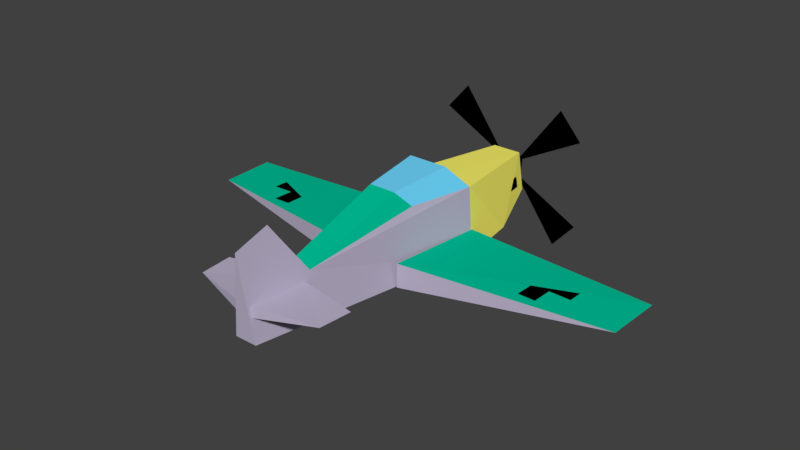 # Source: bf109.blend  (saved by Blender 2.92.15; exported with 4.5.12 LTS)
import bpy
from mathutils import Matrix  # noqa: F401  (used for matrix-valued properties, if any)

bpy.ops.wm.read_factory_settings(use_empty=True)
scene = bpy.context.scene
scene.name = 'Scene'

# ---- collections
col_lod0 = bpy.data.collections.new('lod0'); scene.collection.children.link(col_lod0)

# ---- images (referenced by path relative to the original .blend; pixels are not part of the script)
import os
ASSET_DIR = os.environ.get("B2B_ASSET_DIR", "")  # directory of the original .blend (textures are referenced by path, not embedded)
HERE = os.path.dirname(os.path.abspath(__file__))  # packed textures are extracted next to this script under _unpacked/

def load_image(name, relpath, width, height, colorspace="sRGB"):
    """Load a texture the original file referenced (path relative to the .blend, or extracted next to this script)."""
    p = next((c for c in (os.path.join(HERE, relpath), os.path.join(ASSET_DIR, relpath)) if relpath and os.path.exists(c)), "")
    if p:
        img = bpy.data.images.load(p, check_existing=True)
        img.name = name
    else:  # same state as the original file: an image datablock whose file is absent (Cycles renders it pink)
        img = bpy.data.images.new(name, width, height)
        img.source = "FILE"
        img.filepath = "//" + (relpath or name)
    img.colorspace_settings.name = colorspace
    return img
img_picoplane_png = load_image('picoplane.png', 'picoplane.png', 1024, 1024, 'sRGB')

# ---- materials (node trees are filled in below, after node groups)
mat_propeller = bpy.data.materials.new('propeller')
mat_propeller.alpha_threshold = 0.0
mat_propeller.use_transparent_shadow = False
mat_propeller.diffuse_color = (0.0, 0.0, 0.0, 1.0)
mat_propeller.roughness = 0.5
mat_propeller.line_color = (0.0, 0.0, 0.0, 1.0)
mat_cone = bpy.data.materials.new('cone')
mat_cone.use_backface_culling = True
mat_cone.use_transparent_shadow = False
mat_cone.diffuse_color = (0.0, 0.0, 0.0, 1.0)
mat_canopy = bpy.data.materials.new('canopy')
mat_canopy.use_backface_culling = True
mat_canopy.use_transparent_shadow = False
mat_canopy.diffuse_color = (0.1608, 0.6784, 1.0, 1.0)
mat_body = bpy.data.materials.new('body')
mat_body.use_backface_culling = True
mat_body.use_transparent_shadow = False
mat_body.diffuse_color = (0.5137, 0.4627, 0.6118, 1.0)
mat_texture = bpy.data.materials.new('texture')
mat_texture.use_transparent_shadow = False
mat_engine = bpy.data.materials.new('engine')
mat_engine.use_backface_culling = True
mat_engine.use_transparent_shadow = False
mat_engine.diffuse_color = (1.0, 0.9255, 0.1529, 1.0)
mat_body_back = bpy.data.materials.new('body_back')
mat_body_back.use_backface_culling = True
mat_body_back.use_transparent_shadow = False
mat_body_back.diffuse_color = (0.3725, 0.3412, 0.3098, 1.0)
mat_canopy_noborders = bpy.data.materials.new('canopy_noborders')
mat_canopy_noborders.use_transparent_shadow = False
mat_canopy_noborders.diffuse_color = (0.162, 0.6795, 1.0, 1.0)
mat_markings = bpy.data.materials.new('markings')
mat_markings.use_transparent_shadow = False
mat_markings.diffuse_color = (0.0, 0.0, 0.0, 1.0)
mat_body_top = bpy.data.materials.new('body_top')
mat_body_top.use_transparent_shadow = False
mat_body_top.diffuse_color = (0.0, 0.5294, 0.3176, 1.0)

# ---- material node trees
mat_texture.use_nodes = True; mat_texture.node_tree.nodes.clear()
_N = mat_texture.node_tree.nodes; _L = mat_texture.node_tree.links
n0 = _N.new('ShaderNodeBsdfPrincipled'); n0.name = 'Principled BSDF'; n0.location = (-7, 373)
n0.distribution = 'GGX'
n0.subsurface_method = 'BURLEY'
n0.inputs[3].default_value = 1.45
n0.inputs[27].default_value = (0.0, 0.0, 0.0, 1.0)
n0.inputs[28].default_value = 1.0
n1 = _N.new('ShaderNodeOutputMaterial'); n1.name = 'Material Output'; n1.location = (337, 380)
n2 = _N.new('ShaderNodeTexImage'); n2.name = 'Image Texture'; n2.location = (-449, 389)
n2.image = img_picoplane_png
n2.interpolation = 'Closest'
_L.new(n0.outputs[0], n1.inputs[0])
_L.new(n2.outputs[0], n0.inputs[0])
n1.is_active_output = True

# ---- world
world_world = bpy.data.worlds.new('World'); scene.world = world_world
world_world.color = (0.05088, 0.05088, 0.05088)
world_world.use_sun_shadow = False
world_world.sun_shadow_jitter_overblur = 0.0
world_world.cycles.sampling_method = 'MANUAL'

# ---- meshes
me_cube = bpy.data.meshes.new('Cube')
me_cube.from_pydata([(-0.7489, 1.0, 1.042), (-0.461, 3.513, -0.002698), (-0.3172, -1.003, 1.511), (-0.4687, 0.487, 1.612), (-0.7804, 2.317, -0.4422), (-0.346, 3.479, 0.9084), (-0.2628, -3.44, 0.7458), (-0.2628, -4.935, -0.2221), (-0.8533, 1.0, -0.5842), (-0.8146, 1.041, 0.02135), (-0.6561, -1.322, -0.4486), (-0.6561, -1.322, 0.1159), (-5.344, 0.8053, -0.04297), (-5.296, -0.5245, -0.04297), (-0.2348, -3.564, 0.5392), (-1.631, -3.792, 0.5111), (-1.565, -4.553, 0.5111), (-0.2468, -3.587, 0.2745), (-0.123, -4.916, 0.5805), (-0.1501, -4.916, 0.3338), (-0.3775, 3.549, 0.4536), (-1.297, 3.638, -1.251), (-0.1783, 3.638, 0.2877), (-1.855, 3.638, -0.6124), (-1.289, 3.638, 2.133), (-0.1699, 3.638, 0.594), (-1.846, 3.638, 1.494), (0.7489, 1.0, 1.042), (0.461, 3.513, -0.002698), (0.8533, 1.0, -0.5842), (3.887e-07, 1.193, 1.042), (0.3172, -1.003, 1.511), (0.4687, 0.487, 1.612), (0.7804, 2.317, -0.4422), (0.346, 3.479, 0.9084), (0.2628, -3.44, 0.7458), (0.2628, -4.935, -0.2221), (-1.377e-06, -4.226, 1.937), (-1.642e-06, -5.039, 1.687), (0.8146, 1.041, 0.02135), (0.6561, -1.322, -0.4486), (0.6561, -1.322, 0.1159), (5.344, 0.8053, -0.04297), (5.296, -0.5245, -0.04297), (0.2348, -3.564, 0.5392), (1.631, -3.792, 0.5111), (1.565, -4.553, 0.5111), (0.2468, -3.587, 0.2745), (0.123, -4.916, 0.5805), (0.1501, -4.916, 0.3338), (1.358e-06, 4.168, 0.4536), (1.157e-06, 3.549, 0.8871), (1.157e-06, 3.549, 0.02006), (0.3776, 3.549, 0.4536), (1.297, 3.638, -1.251), (0.1783, 3.638, 0.2877), (1.855, 3.638, -0.6124), (1.289, 3.638, 2.133), (0.1699, 3.638, 0.594), (1.846, 3.638, 1.494), (-0.5069, -0.6555, 1.125), (0.5069, -0.6555, 1.125), (-2.673, 0.2703, 0.02118), (-4.073, 0.2698, -0.001511), (-2.673, -0.1294, 0.03673), (-4.073, -0.1299, 0.01404), (-3.173, -0.6292, 0.04807), (-3.173, 0.7697, -0.006365), (-3.573, -0.6293, 0.04159), (-3.573, 0.7696, -0.01285), (2.673, 0.2703, 0.02118), (4.073, 0.2698, -0.001511), (2.673, -0.1294, 0.03673), (4.073, -0.1299, 0.01404), (3.173, -0.6292, 0.04807), (3.173, 0.7697, -0.006365), (3.573, -0.6293, 0.04159), (3.573, 0.7696, -0.01285), (-0.4759, 3.208, 0.4286), (-0.5189, 3.209, 0.1803), (-0.7045, 1.842, 0.464), (-0.7475, 1.843, 0.2156), (0.4759, 3.208, 0.4286), (0.5189, 3.209, 0.1803), (0.7045, 1.842, 0.464), (0.7475, 1.843, 0.2156)], [], [(8, 0, 4), (34, 5, 30), (30, 5, 0), (6, 38, 37), (6, 35, 31, 2), (46, 45, 44, 48), (11, 13, 10), (12, 9, 8), (35, 6, 37), (18, 16, 19), (15, 14, 17), (47, 45, 46, 49), (16, 15, 17, 19), (20, 50, 52), (51, 50, 20), (22, 21, 23), (25, 26, 24), (12, 13, 11, 9), (3, 2, 31, 32), (0, 60, 2, 3), (28, 1, 5, 34), (8, 7, 6), (6, 7, 38), (29, 33, 27), (5, 1, 4, 0), (30, 27, 34), (7, 36, 38), (35, 37, 38), (41, 40, 43), (42, 29, 39), (13, 12, 8, 10), (48, 49, 46), (45, 47, 44), (7, 8, 29, 36), (14, 15, 16, 18), (53, 52, 50), (51, 53, 50), (55, 56, 54), (58, 57, 59), (41, 43, 42, 39), (32, 31, 61, 27), (43, 40, 29, 42), (29, 35, 36), (35, 38, 36), (4, 33, 29, 8), (1, 28, 33, 4), (33, 28, 34, 27), (0, 8, 6, 60), (6, 2, 60), (27, 61, 35, 29), (35, 61, 31), (27, 30, 32), (32, 30, 3), (0, 3, 30), (62, 63, 65, 64), (66, 67, 69, 68), (70, 72, 73, 71), (74, 76, 77, 75), (78, 79, 81, 80), (82, 84, 85, 83)])
me_cube.polygons.foreach_set('material_index', [5, 5, 5, 3, 9, 3, 3, 3, 3, 3, 3, 3, 3, 1, 1, 0, 0, 9, 2, 2, 6, 3, 3, 5, 5, 5, 3, 3, 3, 3, 3, 3, 3, 3, 3, 1, 1, 0, 0, 9, 2, 3, 3, 3, 3, 3, 5, 3, 9, 3, 9, 7, 7, 7, 8, 8, 8, 8, 8, 8])
_uv = me_cube.uv_layers.new(name='UVMap')
_uv.uv.foreach_set('vector', [0.1875, 0.8594, 0.1875, 0.9766, 0.09375, 0.8594, 0.007812, 1.0, 0.007812, 0.9766, 0.1797, 0.9922, 0.1797, 1.0, 0.0, 0.9688, 0.1797, 0.9688, 0.2812, 0.75, 0.375, 0.8594, 0.3203, 0.8594, 0.5, 0.9844, 0.5, 1.0, 0.3438, 1.0, 0.3438, 0.9844, 0.9448, 0.8443, 0.9137, 1.0, 0.8169, 0.7278, 0.9478, 0.5, 0.2309, 0.1301, 0.5485, 0.1667, 0.2322, 0.2265, 0.0, 0.7969, 0.125, 0.7656, 0.125, 0.7969, 0.2812, 0.75, 0.3359, 0.75, 0.3125, 0.8594, 0.9478, 0.5, 0.9448, 0.1557, 0.9508, 0.3466, 0.9137, 0.0, 0.8169, 0.2722, 0.9508, 0.2303, 0.9508, 0.7697, 0.9137, 1.0, 0.9448, 0.8443, 0.9508, 0.6534, 0.9448, 0.1557, 0.9137, 0.0, 0.9508, 0.2303, 0.9508, 0.3466, 0.1094, 0.7656, 0.09375, 0.7812, 0.08594, 0.7656, 0.1094, 0.7891, 0.09375, 0.7812, 0.1094, 0.7656, 0.125, 0.75, 0.1328, 0.8047, 0.1172, 0.8047, 0.125, 0.75, 0.1328, 0.8047, 0.1172, 0.8047, 0.125, 0.8594, 0.125, 0.7891, 0.375, 0.75, 0.375, 0.8594, 0.0, 0.0, 0.0, 0.0, 0.0, 0.0, 0.0, 0.0, 0.0, 0.0, 0.0, 0.0, 0.0, 0.0, 0.0, 0.0, 0.07031, 0.8047, 0.07031, 0.75, 0.125, 0.75, 0.125, 0.8047, 0.1484, 0.8594, 0.5, 0.8594, 0.5, 0.9844, 0.2812, 0.75, 0.375, 0.75, 0.375, 0.8594, 0.1686, 0.4715, 0.1496, 0.5702, 0.04583, 0.4625, 0.0, 0.9766, 0.0, 0.8594, 0.09375, 0.8594, 0.1875, 0.9766, 0.1797, 1.0, 0.1797, 0.9688, 0.0, 0.9688, 0.8743, 0.8438, 0.8345, 0.8438, 0.8544, 0.6989, 0.08767, 0.1267, 0.0, 0.06014, 0.02339, 0.0, 0.2309, 0.5246, 0.2322, 0.4281, 0.5485, 0.4879, 0.0, 0.4823, 0.8169, 0.3273, 0.8169, 0.6546, 0.0, 0.8594, 0.0, 0.8047, 0.125, 0.8047, 0.125, 0.8594, 0.9478, 0.5, 0.9508, 0.6534, 0.9448, 0.8443, 0.9137, 1.0, 0.9508, 0.7697, 0.8169, 0.7278, 0.125, 0.8594, 0.04688, 0.8594, 0.04688, 0.8047, 0.125, 0.8047, 0.2969, 0.8516, 0.2969, 0.7656, 0.3516, 0.7656, 0.3516, 0.8516, 0.08594, 0.7891, 0.08594, 0.7656, 0.09375, 0.7812, 0.1094, 0.7891, 0.08594, 0.7891, 0.09375, 0.7812, 0.125, 0.75, 0.1328, 0.8047, 0.1172, 0.8047, 0.125, 0.75, 0.1328, 0.8047, 0.1172, 0.8047, 0.375, 0.8594, 0.125, 0.8125, 0.125, 0.75, 0.375, 0.75, 0.0, 0.0, 0.0, 0.0, 0.0, 0.0, 0.0, 0.0, 0.0, 0.8594, 0.125, 0.8594, 0.125, 0.8047, 0.0, 0.8047, 0.1686, 0.4715, 0.08767, 0.1267, 0.1686, 0.01882, 0.08767, 0.1267, 0.02339, 0.0, 0.1686, 0.01882, 0.0, 0.8594, 0.0, 0.8047, 0.04688, 0.8047, 0.04688, 0.8594, 0.08594, 0.75, 0.08594, 0.8047, 0.0, 0.8047, 0.0, 0.75, 0.1496, 0.5702, 0.1061, 0.6574, 0.0368, 0.6496, 0.04583, 0.4625, 0.0, 0.0, 0.1484, 0.8594, 0.5, 0.9844, 0.0, 0.0, 0.5, 0.9844, 0.0, 0.0, 0.0, 0.0, 0.0, 0.0, 0.0, 0.0, 0.08767, 0.1267, 0.1686, 0.4715, 0.08767, 0.1267, 0.0, 0.0, 0.0, 0.0, 0.0, 0.0, 0.1797, 1.0, 0.0, 0.0, 0.0, 0.0, 0.1797, 1.0, 0.0, 0.0, 0.0, 0.0, 0.0, 0.0, 0.1797, 1.0, 0.0, 0.0, 1.0, 0.0, 1.0, 1.0, 0.0, 1.0, 0.0, 0.0, 1.0, 0.0, 1.0, 1.0, 0.0, 1.0, 0.0, 0.0, 0.0, 1.0, 1.0, 1.0, 1.0, 0.0, 0.0, 0.0, 0.0, 1.0, 1.0, 1.0, 1.0, 0.0, 0.0, 0.0, 1.0, 0.0, 1.0, 1.0, 0.0, 1.0, 0.0, 0.0, 0.0, 1.0, 1.0, 1.0, 1.0, 0.0])
me_cube.materials.append(mat_propeller)
me_cube.materials.append(mat_cone)
me_cube.materials.append(mat_canopy)
me_cube.materials.append(mat_body)
me_cube.materials.append(mat_texture)
me_cube.materials.append(mat_engine)
me_cube.materials.append(mat_body_back)
me_cube.materials.append(mat_canopy_noborders)
me_cube.materials.append(mat_markings)
me_cube.materials.append(mat_body_top)
me_cube.use_remesh_preserve_volume = False
me_cube.use_remesh_preserve_attributes = False
me_cube.use_mirror_vertex_groups = False
me_cube.update()

# ---- objects
ob_plane = bpy.data.objects.new('plane', me_cube)

# ---- transforms, parenting, visibility, modifiers, constraints
ob_plane.location = (0.0, 0.0, 0.0)
ob_plane.lock_rotations_4d = False
ob_plane.empty_display_type = 'ARROWS'
ob_plane.lineart.crease_threshold = 0.0
_vg = ob_plane.vertex_groups.new(name='1')
_vg = ob_plane.vertex_groups.new(name='2')
_vg = ob_plane.vertex_groups.new(name='1:decal')
_vg = ob_plane.vertex_groups.new(name='2:decal')
_vg = ob_plane.vertex_groups.new(name='3')
_vg = ob_plane.vertex_groups.new(name='4')
_vg = ob_plane.vertex_groups.new(name='4:decal')
_vg = ob_plane.vertex_groups.new(name='3:decal')

# ---- collection membership
col_lod0.objects.link(ob_plane)

# ---- scene / render settings (as saved in the file)
scene.frame_start = 1; scene.frame_end = 250; scene.frame_set(21)
scene.render.engine = 'BLENDER_EEVEE_NEXT'
scene.render.resolution_percentage = 50
scene.render.dither_intensity = 0.0
scene.cycles.use_denoising = False
scene.cycles.samples = 128
scene.cycles.sampling_pattern = 'TABULATED_SOBOL'
scene.cycles.light_sampling_threshold = 0.0
scene.cycles.use_adaptive_sampling = False
scene.cycles.use_light_tree = False
scene.cycles.blur_glossy = 0.0
scene.cycles.sample_clamp_indirect = 0.0
scene.view_settings.view_transform = 'Standard'
bpy.context.view_layer.update()

# ---- added for rendering (the .blend has no active camera and no usable light): camera, sun
cam_auto = bpy.data.cameras.new('AutoCamera')
cam_auto.lens = 50.0
cam_auto.sensor_width = 36.0
cam_auto.clip_end = 1000.0
ob_auto_camera = bpy.data.objects.new('AutoCamera', cam_auto)
scene.collection.objects.link(ob_auto_camera)
ob_auto_camera.location = (13.422, -16.5417, 11.1784)
ob_auto_camera.rotation_euler = (1.09748, -7.21219e-08, 0.694738)
scene.camera = ob_auto_camera
light_auto_sun = bpy.data.lights.new('AutoSun', 'SUN')
light_auto_sun.energy = 3.0
light_auto_sun.angle = 0.0523599
ob_auto_sun = bpy.data.objects.new('AutoSun', light_auto_sun)
scene.collection.objects.link(ob_auto_sun)
ob_auto_sun.rotation_euler = (0.872665, 0.174533, 0.523599)
bpy.context.view_layer.update()
